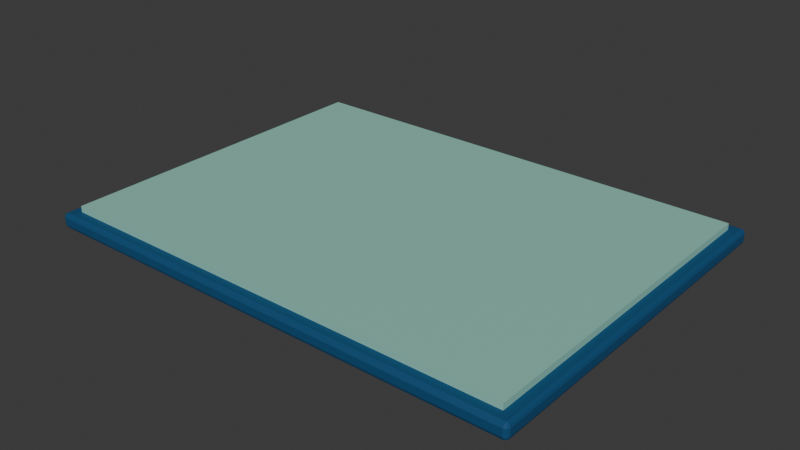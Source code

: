 # Source: BusanMap3D_blockout.blend  (saved by Blender 4.3.34; exported with 4.5.12 LTS)
import bpy
from mathutils import Matrix  # noqa: F401  (used for matrix-valued properties, if any)

bpy.ops.wm.read_factory_settings(use_empty=True)
scene = bpy.context.scene
scene.name = 'Scene'

# ---- collections
col_collection = bpy.data.collections.new('Collection'); scene.collection.children.link(col_collection)
col_env23_busanmap3d = bpy.data.collections.new('ENV23_BusanMap3D'); scene.collection.children.link(col_env23_busanmap3d)

# ---- materials (node trees are filled in below, after node groups)
mat_m_busanmap3d_sea = bpy.data.materials.new('M_BusanMap3D_Sea')
mat_m_busanmap3d_sea.diffuse_color = (0.004391, 0.07227, 0.1845, 1.0)
mat_m_busanmap3d_mint = bpy.data.materials.new('M_BusanMap3D_Mint')
mat_m_busanmap3d_mint.diffuse_color = (0.2747, 0.5841, 0.4851, 1.0)

# ---- material node trees
mat_m_busanmap3d_sea.use_nodes = True; mat_m_busanmap3d_sea.node_tree.nodes.clear()
_N = mat_m_busanmap3d_sea.node_tree.nodes; _L = mat_m_busanmap3d_sea.node_tree.links
n0 = _N.new('ShaderNodeBsdfPrincipled'); n0.name = 'Principled BSDF'; n0.location = (10, 300)
n0.inputs[0].default_value = (0.004391, 0.07227, 0.1845, 1.0)
n0.inputs[2].default_value = 0.65
n1 = _N.new('ShaderNodeOutputMaterial'); n1.name = 'Material Output'; n1.location = (300, 300)
_L.new(n0.outputs[0], n1.inputs[0])
n1.is_active_output = True
mat_m_busanmap3d_mint.use_nodes = True; mat_m_busanmap3d_mint.node_tree.nodes.clear()
_N = mat_m_busanmap3d_mint.node_tree.nodes; _L = mat_m_busanmap3d_mint.node_tree.links
n0 = _N.new('ShaderNodeBsdfPrincipled'); n0.name = 'Principled BSDF'; n0.location = (10, 300)
n0.inputs[0].default_value = (0.2747, 0.5841, 0.4851, 1.0)
n0.inputs[2].default_value = 0.65
n1 = _N.new('ShaderNodeOutputMaterial'); n1.name = 'Material Output'; n1.location = (300, 300)
_L.new(n0.outputs[0], n1.inputs[0])
n1.is_active_output = True

# ---- world
world_world = bpy.data.worlds.new('World'); scene.world = world_world
world_world.use_nodes = True; world_world.node_tree.nodes.clear()
_N = world_world.node_tree.nodes; _L = world_world.node_tree.links
n0 = _N.new('ShaderNodeOutputWorld'); n0.name = 'World Output'; n0.location = (300, 300)
n1 = _N.new('ShaderNodeBackground'); n1.name = 'Background'; n1.location = (10, 300)
n1.inputs[0].default_value = (0.05088, 0.05088, 0.05088, 1.0)
_L.new(n1.outputs[0], n0.inputs[0])
n0.is_active_output = True
world_world.color = (0.05088, 0.05088, 0.05088)
world_world.sun_shadow_jitter_overblur = 0.0

# ---- meshes
me_env23_busanmap3d_mapcarrier_l0 = bpy.data.meshes.new('ENV23_BusanMap3D_MapCarrier_L0')
me_env23_busanmap3d_mapcarrier_l0.from_pydata([(-1.97, -1.47, -0.06), (-1.97, -1.5, -0.03), (-2.0, -1.47, -0.03), (-1.97, -1.491, -0.05121), (-1.987, -1.487, -0.04732), (-1.991, -1.491, -0.03), (-1.991, -1.47, -0.05121), (-1.97, -1.5, 0.03), (-1.97, -1.47, 0.06), (-2.0, -1.47, 0.03), (-1.97, -1.491, 0.05121), (-1.987, -1.487, 0.04732), (-1.991, -1.47, 0.05121), (-1.991, -1.491, 0.03), (-1.97, 1.47, -0.06), (-2.0, 1.47, -0.03), (-1.97, 1.5, -0.03), (-1.991, 1.47, -0.05121), (-1.987, 1.487, -0.04732), (-1.991, 1.491, -0.03), (-1.97, 1.491, -0.05121), (-1.97, 1.47, 0.06), (-1.97, 1.5, 0.03), (-2.0, 1.47, 0.03), (-1.97, 1.491, 0.05121), (-1.987, 1.487, 0.04732), (-1.991, 1.491, 0.03), (-1.991, 1.47, 0.05121), (1.97, -1.47, -0.06), (2.0, -1.47, -0.03), (1.97, -1.5, -0.03), (1.991, -1.47, -0.05121), (1.987, -1.487, -0.04732), (1.991, -1.491, -0.03), (1.97, -1.491, -0.05121), (1.97, -1.47, 0.06), (1.97, -1.5, 0.03), (2.0, -1.47, 0.03), (1.97, -1.491, 0.05121), (1.987, -1.487, 0.04732), (1.991, -1.491, 0.03), (1.991, -1.47, 0.05121), (1.97, 1.47, -0.06), (1.97, 1.5, -0.03), (2.0, 1.47, -0.03), (1.97, 1.491, -0.05121), (1.987, 1.487, -0.04732), (1.991, 1.491, -0.03), (1.991, 1.47, -0.05121), (1.97, 1.47, 0.06), (2.0, 1.47, 0.03), (1.97, 1.5, 0.03), (1.991, 1.47, 0.05121), (1.987, 1.487, 0.04732), (1.991, 1.491, 0.03), (1.97, 1.491, 0.05121)], [], [(30, 36, 7, 1), (44, 50, 37, 29), (49, 21, 8, 35), (2, 9, 23, 15), (16, 22, 51, 43), (0, 3, 4, 6), (1, 5, 4, 3), (2, 6, 4, 5), (7, 10, 11, 13), (8, 12, 11, 10), (9, 13, 11, 12), (14, 17, 18, 20), (15, 19, 18, 17), (16, 20, 18, 19), (21, 24, 25, 27), (22, 26, 25, 24), (23, 27, 25, 26), (28, 31, 32, 34), (29, 33, 32, 31), (30, 34, 32, 33), (35, 38, 39, 41), (36, 40, 39, 38), (37, 41, 39, 40), (42, 45, 46, 48), (43, 47, 46, 45), (44, 48, 46, 47), (49, 52, 53, 55), (50, 54, 53, 52), (51, 55, 53, 54), (14, 0, 6, 17), (17, 6, 2, 15), (1, 7, 13, 5), (5, 13, 9, 2), (8, 21, 27, 12), (12, 27, 23, 9), (22, 16, 19, 26), (26, 19, 15, 23), (42, 14, 20, 45), (45, 20, 16, 43), (21, 49, 55, 24), (24, 55, 51, 22), (50, 44, 47, 54), (54, 47, 43, 51), (28, 42, 48, 31), (31, 48, 44, 29), (49, 35, 41, 52), (52, 41, 37, 50), (36, 30, 33, 40), (40, 33, 29, 37), (0, 28, 34, 3), (3, 34, 30, 1), (35, 8, 10, 38), (38, 10, 7, 36), (14, 42, 28, 0)])
me_env23_busanmap3d_mapcarrier_l0.materials.append(mat_m_busanmap3d_sea)
me_env23_busanmap3d_mapcarrier_l0.update()
me_env23_busanmap3d_terrainplaceholder_l0 = bpy.data.meshes.new('ENV23_BusanMap3D_TerrainPlaceholder_L0')
me_env23_busanmap3d_terrainplaceholder_l0.from_pydata([(-1.9, -1.4, -0.025), (-1.9, -1.4, 0.025), (-1.9, 1.4, -0.025), (-1.9, 1.4, 0.025), (1.9, -1.4, -0.025), (1.9, -1.4, 0.025), (1.9, 1.4, -0.025), (1.9, 1.4, 0.025)], [], [(0, 1, 3, 2), (2, 3, 7, 6), (6, 7, 5, 4), (4, 5, 1, 0), (2, 6, 4, 0), (7, 3, 1, 5)])
me_env23_busanmap3d_terrainplaceholder_l0.materials.append(mat_m_busanmap3d_mint)
me_env23_busanmap3d_terrainplaceholder_l0.update()

# ---- objects
ob_env23_busanmap3d_root_l0 = bpy.data.objects.new('ENV23_BusanMap3D_Root_L0', None)
ob_env23_busanmap3d_mapcarrier_l0 = bpy.data.objects.new('ENV23_BusanMap3D_MapCarrier_L0', me_env23_busanmap3d_mapcarrier_l0)
ob_env23_busanmap3d_terrainplaceholder_l0 = bpy.data.objects.new('ENV23_BusanMap3D_TerrainPlaceholder_L0', me_env23_busanmap3d_terrainplaceholder_l0)
ob_env23_busanmap3d_pinssocket_l0 = bpy.data.objects.new('ENV23_BusanMap3D_PinsSocket_L0', None)
ob_env23_busanmap3d_routesocket_l0 = bpy.data.objects.new('ENV23_BusanMap3D_RouteSocket_L0', None)

# ---- transforms, parenting, visibility, modifiers, constraints
ob_env23_busanmap3d_root_l0.location = (0.0, 0.0, 0.0)
ob_env23_busanmap3d_root_l0.empty_display_size = 0.1
ob_env23_busanmap3d_mapcarrier_l0.parent = ob_env23_busanmap3d_root_l0
ob_env23_busanmap3d_mapcarrier_l0.location = (0.0, 0.0, 0.06)
ob_env23_busanmap3d_terrainplaceholder_l0.parent = ob_env23_busanmap3d_root_l0
ob_env23_busanmap3d_terrainplaceholder_l0.location = (0.0, 0.0, 0.145)
ob_env23_busanmap3d_pinssocket_l0.parent = ob_env23_busanmap3d_root_l0
ob_env23_busanmap3d_pinssocket_l0.location = (0.0, 0.0, 0.18)
ob_env23_busanmap3d_pinssocket_l0.empty_display_size = 0.1
ob_env23_busanmap3d_routesocket_l0.parent = ob_env23_busanmap3d_root_l0
ob_env23_busanmap3d_routesocket_l0.location = (0.0, 0.0, 0.18)
ob_env23_busanmap3d_routesocket_l0.empty_display_size = 0.1

# ---- collection membership
col_env23_busanmap3d.objects.link(ob_env23_busanmap3d_root_l0)
col_env23_busanmap3d.objects.link(ob_env23_busanmap3d_mapcarrier_l0)
col_env23_busanmap3d.objects.link(ob_env23_busanmap3d_terrainplaceholder_l0)
col_env23_busanmap3d.objects.link(ob_env23_busanmap3d_pinssocket_l0)
col_env23_busanmap3d.objects.link(ob_env23_busanmap3d_routesocket_l0)

# ---- scene / render settings (as saved in the file)
scene.frame_start = 1; scene.frame_end = 250; scene.frame_set(1)
scene.render.engine = 'BLENDER_WORKBENCH'
bpy.context.view_layer.update()

# ---- added for rendering (the .blend has no active camera and no usable light): camera, sun
cam_auto = bpy.data.cameras.new('AutoCamera')
cam_auto.lens = 50.0
cam_auto.sensor_width = 36.0
cam_auto.clip_end = 1000.0
ob_auto_camera = bpy.data.objects.new('AutoCamera', cam_auto)
scene.collection.objects.link(ob_auto_camera)
ob_auto_camera.location = (4.6288, -5.55456, 3.78804)
ob_auto_camera.rotation_euler = (1.09748, -7.21219e-08, 0.694738)
scene.camera = ob_auto_camera
light_auto_sun = bpy.data.lights.new('AutoSun', 'SUN')
light_auto_sun.energy = 3.0
light_auto_sun.angle = 0.0523599
ob_auto_sun = bpy.data.objects.new('AutoSun', light_auto_sun)
scene.collection.objects.link(ob_auto_sun)
ob_auto_sun.rotation_euler = (0.872665, 0.174533, 0.523599)
bpy.context.view_layer.update()
